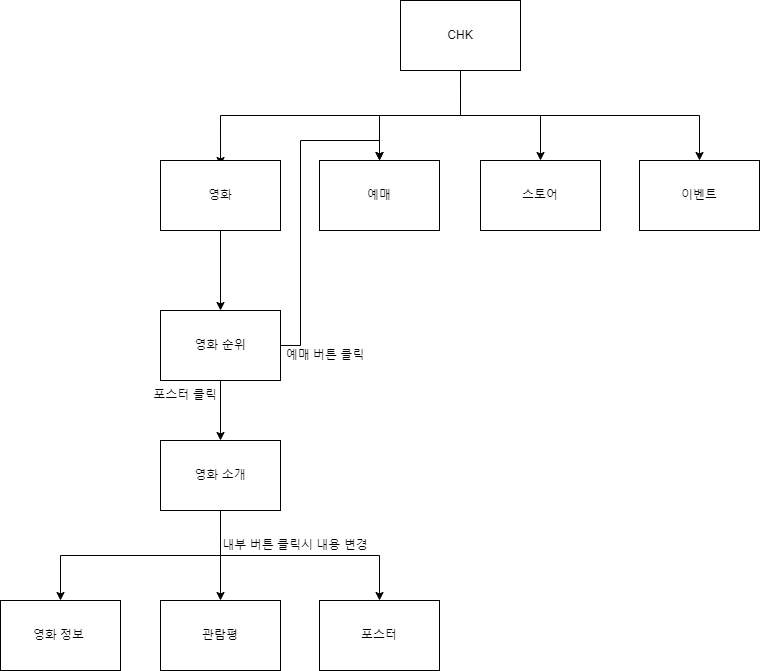

The diagram above was exported from draw.io. Its source (the exported page's mxGraphModel, read from the mxfile embedded in the PNG):
<mxGraphModel dx="2249" dy="762" grid="1" gridSize="10" guides="1" tooltips="1" connect="1" arrows="1" fold="1" page="1" pageScale="1" pageWidth="827" pageHeight="1169" math="0" shadow="0">
  <root>
    <mxCell id="0" />
    <mxCell id="1" parent="0" />
    <mxCell id="rKQIS2KkIcdmI-_iuNcg-3" value="" style="edgeStyle=orthogonalEdgeStyle;rounded=0;orthogonalLoop=1;jettySize=auto;html=1;" edge="1" parent="1">
      <mxGeometry relative="1" as="geometry">
        <mxPoint x="420.0344827586207" y="115" as="sourcePoint" />
        <mxPoint x="180.0344827586207" y="205" as="targetPoint" />
        <Array as="points">
          <mxPoint x="420" y="155" />
          <mxPoint x="180" y="155" />
        </Array>
      </mxGeometry>
    </mxCell>
    <mxCell id="rKQIS2KkIcdmI-_iuNcg-5" value="" style="edgeStyle=orthogonalEdgeStyle;rounded=0;orthogonalLoop=1;jettySize=auto;html=1;" edge="1" parent="1" source="rKQIS2KkIcdmI-_iuNcg-1" target="rKQIS2KkIcdmI-_iuNcg-4">
      <mxGeometry relative="1" as="geometry" />
    </mxCell>
    <mxCell id="rKQIS2KkIcdmI-_iuNcg-8" style="edgeStyle=orthogonalEdgeStyle;rounded=0;orthogonalLoop=1;jettySize=auto;html=1;entryX=0.5;entryY=0;entryDx=0;entryDy=0;" edge="1" parent="1" source="rKQIS2KkIcdmI-_iuNcg-1" target="rKQIS2KkIcdmI-_iuNcg-6">
      <mxGeometry relative="1" as="geometry" />
    </mxCell>
    <mxCell id="rKQIS2KkIcdmI-_iuNcg-9" style="edgeStyle=orthogonalEdgeStyle;rounded=0;orthogonalLoop=1;jettySize=auto;html=1;entryX=0.5;entryY=0;entryDx=0;entryDy=0;exitX=0.5;exitY=1;exitDx=0;exitDy=0;" edge="1" parent="1" source="rKQIS2KkIcdmI-_iuNcg-1" target="rKQIS2KkIcdmI-_iuNcg-7">
      <mxGeometry relative="1" as="geometry" />
    </mxCell>
    <mxCell id="rKQIS2KkIcdmI-_iuNcg-1" value="CHK" style="rounded=0;whiteSpace=wrap;html=1;" vertex="1" parent="1">
      <mxGeometry x="360" y="40" width="120" height="70" as="geometry" />
    </mxCell>
    <mxCell id="rKQIS2KkIcdmI-_iuNcg-11" value="" style="edgeStyle=orthogonalEdgeStyle;rounded=0;orthogonalLoop=1;jettySize=auto;html=1;" edge="1" parent="1" source="rKQIS2KkIcdmI-_iuNcg-2" target="rKQIS2KkIcdmI-_iuNcg-10">
      <mxGeometry relative="1" as="geometry" />
    </mxCell>
    <mxCell id="rKQIS2KkIcdmI-_iuNcg-2" value="영화" style="rounded=0;whiteSpace=wrap;html=1;" vertex="1" parent="1">
      <mxGeometry x="120" y="200" width="120" height="70" as="geometry" />
    </mxCell>
    <mxCell id="rKQIS2KkIcdmI-_iuNcg-4" value="예매" style="rounded=0;whiteSpace=wrap;html=1;" vertex="1" parent="1">
      <mxGeometry x="279" y="200" width="120" height="70" as="geometry" />
    </mxCell>
    <mxCell id="rKQIS2KkIcdmI-_iuNcg-6" value="스토어" style="rounded=0;whiteSpace=wrap;html=1;" vertex="1" parent="1">
      <mxGeometry x="440" y="200" width="120" height="70" as="geometry" />
    </mxCell>
    <mxCell id="rKQIS2KkIcdmI-_iuNcg-7" value="이벤트" style="rounded=0;whiteSpace=wrap;html=1;" vertex="1" parent="1">
      <mxGeometry x="599" y="200" width="120" height="70" as="geometry" />
    </mxCell>
    <mxCell id="rKQIS2KkIcdmI-_iuNcg-13" value="" style="edgeStyle=orthogonalEdgeStyle;rounded=0;orthogonalLoop=1;jettySize=auto;html=1;" edge="1" parent="1" source="rKQIS2KkIcdmI-_iuNcg-10" target="rKQIS2KkIcdmI-_iuNcg-12">
      <mxGeometry relative="1" as="geometry" />
    </mxCell>
    <mxCell id="rKQIS2KkIcdmI-_iuNcg-17" style="edgeStyle=orthogonalEdgeStyle;rounded=0;orthogonalLoop=1;jettySize=auto;html=1;entryX=0.5;entryY=0;entryDx=0;entryDy=0;" edge="1" parent="1" source="rKQIS2KkIcdmI-_iuNcg-10" target="rKQIS2KkIcdmI-_iuNcg-4">
      <mxGeometry relative="1" as="geometry">
        <Array as="points">
          <mxPoint x="260" y="385" />
          <mxPoint x="260" y="180" />
          <mxPoint x="339" y="180" />
        </Array>
      </mxGeometry>
    </mxCell>
    <mxCell id="rKQIS2KkIcdmI-_iuNcg-10" value="영화 순위" style="rounded=0;whiteSpace=wrap;html=1;" vertex="1" parent="1">
      <mxGeometry x="120" y="350" width="120" height="70" as="geometry" />
    </mxCell>
    <mxCell id="rKQIS2KkIcdmI-_iuNcg-20" value="" style="edgeStyle=orthogonalEdgeStyle;rounded=0;orthogonalLoop=1;jettySize=auto;html=1;exitX=0.5;exitY=1;exitDx=0;exitDy=0;" edge="1" parent="1" source="rKQIS2KkIcdmI-_iuNcg-12" target="rKQIS2KkIcdmI-_iuNcg-19">
      <mxGeometry relative="1" as="geometry" />
    </mxCell>
    <mxCell id="rKQIS2KkIcdmI-_iuNcg-22" value="" style="edgeStyle=orthogonalEdgeStyle;rounded=0;orthogonalLoop=1;jettySize=auto;html=1;" edge="1" parent="1" source="rKQIS2KkIcdmI-_iuNcg-12" target="rKQIS2KkIcdmI-_iuNcg-21">
      <mxGeometry relative="1" as="geometry" />
    </mxCell>
    <mxCell id="rKQIS2KkIcdmI-_iuNcg-25" value="" style="edgeStyle=orthogonalEdgeStyle;rounded=0;orthogonalLoop=1;jettySize=auto;html=1;exitX=0.5;exitY=1;exitDx=0;exitDy=0;" edge="1" parent="1" source="rKQIS2KkIcdmI-_iuNcg-12" target="rKQIS2KkIcdmI-_iuNcg-24">
      <mxGeometry relative="1" as="geometry" />
    </mxCell>
    <mxCell id="rKQIS2KkIcdmI-_iuNcg-12" value="영화 소개" style="rounded=0;whiteSpace=wrap;html=1;" vertex="1" parent="1">
      <mxGeometry x="120" y="480" width="120" height="70" as="geometry" />
    </mxCell>
    <mxCell id="rKQIS2KkIcdmI-_iuNcg-14" value="포스터 클릭" style="text;html=1;strokeColor=none;fillColor=none;align=center;verticalAlign=middle;whiteSpace=wrap;rounded=0;" vertex="1" parent="1">
      <mxGeometry x="110" y="420" width="70" height="30" as="geometry" />
    </mxCell>
    <mxCell id="rKQIS2KkIcdmI-_iuNcg-18" value="예매 버튼 클릭" style="text;html=1;strokeColor=none;fillColor=none;align=center;verticalAlign=middle;whiteSpace=wrap;rounded=0;" vertex="1" parent="1">
      <mxGeometry x="240" y="380" width="90" height="30" as="geometry" />
    </mxCell>
    <mxCell id="rKQIS2KkIcdmI-_iuNcg-19" value="영화 정보&amp;nbsp;" style="rounded=0;whiteSpace=wrap;html=1;" vertex="1" parent="1">
      <mxGeometry x="-40" y="640" width="120" height="70" as="geometry" />
    </mxCell>
    <mxCell id="rKQIS2KkIcdmI-_iuNcg-21" value="관람평" style="rounded=0;whiteSpace=wrap;html=1;" vertex="1" parent="1">
      <mxGeometry x="120" y="640" width="120" height="70" as="geometry" />
    </mxCell>
    <mxCell id="rKQIS2KkIcdmI-_iuNcg-24" value="포스터" style="rounded=0;whiteSpace=wrap;html=1;" vertex="1" parent="1">
      <mxGeometry x="279" y="640" width="120" height="70" as="geometry" />
    </mxCell>
    <mxCell id="rKQIS2KkIcdmI-_iuNcg-26" value="내부 버튼 클릭시 내용 변경" style="text;html=1;strokeColor=none;fillColor=none;align=center;verticalAlign=middle;whiteSpace=wrap;rounded=0;" vertex="1" parent="1">
      <mxGeometry x="180" y="570" width="150" height="30" as="geometry" />
    </mxCell>
  </root>
</mxGraphModel>